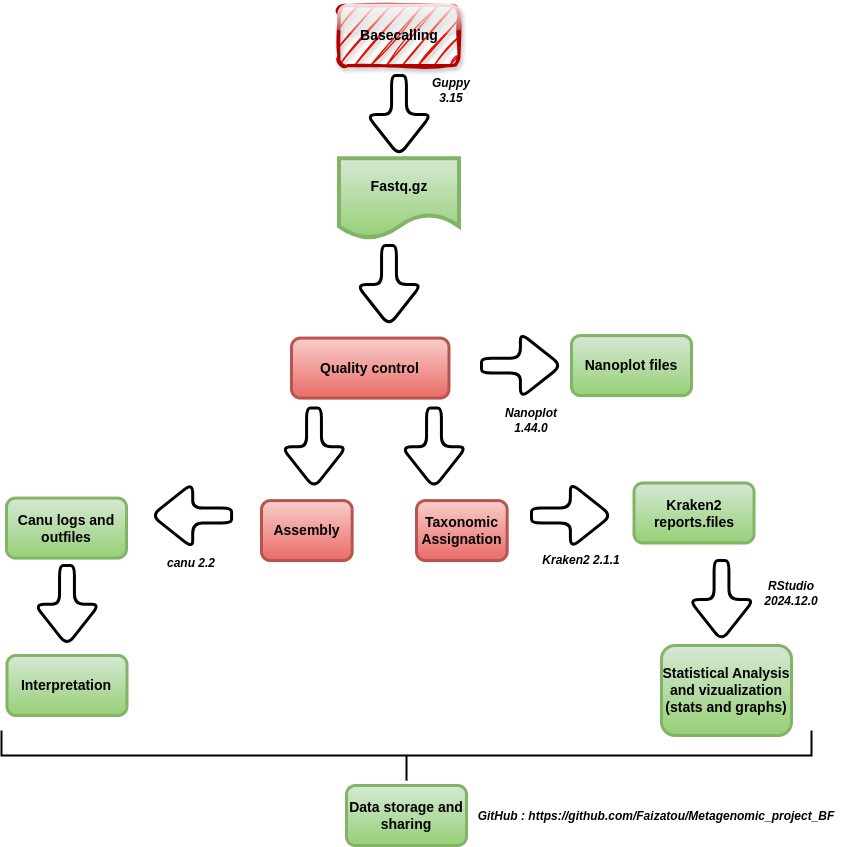

The diagram above was exported from draw.io. Its source (the exported page's mxGraphModel, read from the mxfile embedded in the PNG):
<mxGraphModel dx="2284" dy="1873" grid="1" gridSize="10" guides="1" tooltips="1" connect="1" arrows="1" fold="1" page="1" pageScale="1" pageWidth="850" pageHeight="1100" background="#ffffff" math="0" shadow="0">
  <root>
    <mxCell id="0" />
    <mxCell id="1" parent="0" />
    <mxCell id="-D7Lh_ExxcMTtJx7KY_U-1" value="&lt;font style=&quot;font-size: 14px;&quot; color=&quot;#000000&quot;&gt;&lt;b&gt;Fastq.gz&lt;/b&gt;&lt;/font&gt;" style="shape=document;whiteSpace=wrap;html=1;boundedLbl=1;fillColor=#d5e8d4;strokeColor=#82b366;strokeWidth=4;gradientColor=#97d077;" parent="1" vertex="1">
      <mxGeometry x="-152.49" y="-107.15" width="120" height="80" as="geometry" />
    </mxCell>
    <mxCell id="-D7Lh_ExxcMTtJx7KY_U-2" value="&lt;font size=&quot;1&quot; color=&quot;#000000&quot;&gt;&lt;b style=&quot;font-size: 14px;&quot;&gt;Basecalling&lt;/b&gt;&lt;/font&gt;" style="rounded=1;whiteSpace=wrap;html=1;fillColor=#e51400;strokeColor=#B20000;strokeWidth=3;glass=1;sketch=1;curveFitting=1;jiggle=2;shadow=1;fontColor=#ffffff;" parent="1" vertex="1">
      <mxGeometry x="-152.49" y="-260" width="120" height="60" as="geometry" />
    </mxCell>
    <mxCell id="-D7Lh_ExxcMTtJx7KY_U-5" value="&lt;font color=&quot;#000000&quot;&gt;&lt;b&gt;&lt;i&gt;Guppy 3.15&lt;/i&gt;&lt;/b&gt;&lt;/font&gt;" style="text;html=1;align=center;verticalAlign=middle;whiteSpace=wrap;rounded=0;" parent="1" vertex="1">
      <mxGeometry x="-69.99999999999994" y="-189.98999999999998" width="60" height="30" as="geometry" />
    </mxCell>
    <mxCell id="-D7Lh_ExxcMTtJx7KY_U-6" value="" style="shape=singleArrow;whiteSpace=wrap;html=1;arrowWidth=0.22857142857142856;arrowSize=0.5142857142857142;fillColor=none;strokeColor=#000000;rounded=1;strokeWidth=3;direction=east;rotation=0;" parent="1" vertex="1">
      <mxGeometry x="-10" y="67.58999999999999" width="80.09" height="65" as="geometry" />
    </mxCell>
    <mxCell id="aJeBiiw0JvCKJNxVoWM_-1" value="&lt;font color=&quot;#000000&quot;&gt;&lt;span style=&quot;font-size: 14px;&quot;&gt;&lt;b&gt;Nanoplot files&lt;/b&gt;&lt;/span&gt;&lt;/font&gt;" style="rounded=1;whiteSpace=wrap;html=1;fillColor=#d5e8d4;strokeColor=#82b366;strokeWidth=3;gradientColor=#97d077;" parent="1" vertex="1">
      <mxGeometry x="79.99999999999997" y="70.09" width="120" height="60" as="geometry" />
    </mxCell>
    <mxCell id="aJeBiiw0JvCKJNxVoWM_-2" value="&lt;font color=&quot;#000000&quot;&gt;&lt;b&gt;&lt;i&gt;Nanoplot 1.44.0&lt;/i&gt;&lt;/b&gt;&lt;/font&gt;" style="text;html=1;align=center;verticalAlign=middle;whiteSpace=wrap;rounded=0;" parent="1" vertex="1">
      <mxGeometry y="139.95000000000002" width="80" height="30" as="geometry" />
    </mxCell>
    <mxCell id="aJeBiiw0JvCKJNxVoWM_-3" value="" style="shape=singleArrow;whiteSpace=wrap;html=1;arrowWidth=0.22857142857142856;arrowSize=0.5142857142857142;fillColor=none;strokeColor=#000000;rounded=1;strokeWidth=3;direction=south;rotation=0;" parent="1" vertex="1">
      <mxGeometry x="-135.005" y="-19.995" width="65" height="80.09" as="geometry" />
    </mxCell>
    <mxCell id="aJeBiiw0JvCKJNxVoWM_-4" value="&lt;font color=&quot;#000000&quot;&gt;&lt;span style=&quot;font-size: 14px;&quot;&gt;&lt;b&gt;Taxonomic Assignation&lt;/b&gt;&lt;/span&gt;&lt;/font&gt;" style="rounded=1;whiteSpace=wrap;html=1;fillColor=#f8cecc;strokeColor=#b85450;strokeWidth=3;gradientColor=#ea6b66;" parent="1" vertex="1">
      <mxGeometry x="-74.99000000000001" y="235.09" width="90.66" height="60" as="geometry" />
    </mxCell>
    <mxCell id="RzTcSHoTU6iAK1Gi5S_o-2" value="&lt;font color=&quot;#000000&quot;&gt;&lt;b&gt;&lt;i&gt;Kraken2 2.1.1&lt;/i&gt;&lt;/b&gt;&lt;/font&gt;" style="text;html=1;align=center;verticalAlign=middle;whiteSpace=wrap;rounded=0;" vertex="1" parent="1">
      <mxGeometry x="50" y="280" width="80" height="30" as="geometry" />
    </mxCell>
    <mxCell id="RzTcSHoTU6iAK1Gi5S_o-3" value="&lt;font color=&quot;#000000&quot;&gt;&lt;span style=&quot;font-size: 14px;&quot;&gt;&lt;b&gt;Kraken2 reports.files&lt;/b&gt;&lt;/span&gt;&lt;/font&gt;" style="rounded=1;whiteSpace=wrap;html=1;fillColor=#d5e8d4;strokeColor=#82b366;strokeWidth=3;gradientColor=#97d077;" vertex="1" parent="1">
      <mxGeometry x="142.50999999999996" y="217.5" width="120" height="60" as="geometry" />
    </mxCell>
    <mxCell id="RzTcSHoTU6iAK1Gi5S_o-5" value="&lt;font color=&quot;#000000&quot;&gt;&lt;span style=&quot;font-size: 14px;&quot;&gt;&lt;b&gt;Assembly&lt;/b&gt;&lt;/span&gt;&lt;/font&gt;" style="rounded=1;whiteSpace=wrap;html=1;fillColor=#f8cecc;strokeColor=#b85450;strokeWidth=3;gradientColor=#ea6b66;" vertex="1" parent="1">
      <mxGeometry x="-230.00000000000003" y="235.09" width="90.66" height="60" as="geometry" />
    </mxCell>
    <mxCell id="RzTcSHoTU6iAK1Gi5S_o-6" value="" style="shape=singleArrow;whiteSpace=wrap;html=1;arrowWidth=0.22857142857142856;arrowSize=0.5142857142857142;fillColor=none;strokeColor=#000000;rounded=1;strokeWidth=3;direction=west;rotation=0;" vertex="1" parent="1">
      <mxGeometry x="-340" y="217.5" width="80.09" height="65" as="geometry" />
    </mxCell>
    <mxCell id="RzTcSHoTU6iAK1Gi5S_o-7" value="&lt;span style=&quot;font-size: 14px;&quot;&gt;&lt;b&gt;Canu logs and outfiles&lt;/b&gt;&lt;/span&gt;" style="rounded=1;whiteSpace=wrap;html=1;fillColor=#d5e8d4;strokeColor=#82b366;strokeWidth=3;gradientColor=#97d077;" vertex="1" parent="1">
      <mxGeometry x="-485" y="232.59" width="120" height="60" as="geometry" />
    </mxCell>
    <mxCell id="RzTcSHoTU6iAK1Gi5S_o-8" value="" style="shape=singleArrow;whiteSpace=wrap;html=1;arrowWidth=0.22857142857142856;arrowSize=0.5142857142857142;fillColor=none;strokeColor=#000000;rounded=1;strokeWidth=3;direction=south;rotation=0;" vertex="1" parent="1">
      <mxGeometry x="-124.99499999999999" y="-189.995" width="65" height="80.09" as="geometry" />
    </mxCell>
    <mxCell id="RzTcSHoTU6iAK1Gi5S_o-10" value="&lt;font color=&quot;#000000&quot;&gt;&lt;span style=&quot;font-size: 14px;&quot;&gt;&lt;b&gt;Quality control&lt;/b&gt;&lt;/span&gt;&lt;/font&gt;" style="rounded=1;whiteSpace=wrap;html=1;fillColor=#f8cecc;strokeColor=#b85450;strokeWidth=3;gradientColor=#ea6b66;" vertex="1" parent="1">
      <mxGeometry x="-200" y="72.59" width="157.49" height="60" as="geometry" />
    </mxCell>
    <mxCell id="RzTcSHoTU6iAK1Gi5S_o-14" value="&lt;font color=&quot;#000000&quot;&gt;&lt;b&gt;&lt;i&gt;canu 2.2&lt;/i&gt;&lt;/b&gt;&lt;/font&gt;" style="text;html=1;align=center;verticalAlign=middle;whiteSpace=wrap;rounded=0;" vertex="1" parent="1">
      <mxGeometry x="-340" y="282.5" width="80" height="30" as="geometry" />
    </mxCell>
    <mxCell id="RzTcSHoTU6iAK1Gi5S_o-15" value="" style="shape=singleArrow;whiteSpace=wrap;html=1;arrowWidth=0.22857142857142856;arrowSize=0.5142857142857142;fillColor=none;strokeColor=#000000;rounded=1;strokeWidth=3;direction=south;rotation=0;" vertex="1" parent="1">
      <mxGeometry x="197.505" y="295.09499999999997" width="65" height="80.09" as="geometry" />
    </mxCell>
    <mxCell id="RzTcSHoTU6iAK1Gi5S_o-16" value="&lt;span style=&quot;font-size: 14px;&quot;&gt;&lt;b&gt;Statistical Analysis and vizualization (stats and graphs)&lt;/b&gt;&lt;/span&gt;" style="rounded=1;whiteSpace=wrap;html=1;fillColor=#d5e8d4;strokeColor=#82b366;strokeWidth=3;gradientColor=#97d077;" vertex="1" parent="1">
      <mxGeometry x="170" y="380" width="130" height="90" as="geometry" />
    </mxCell>
    <mxCell id="RzTcSHoTU6iAK1Gi5S_o-17" value="&lt;font color=&quot;#000000&quot;&gt;&lt;b&gt;&lt;i&gt;RStudio 2024.12.0&lt;/i&gt;&lt;/b&gt;&lt;/font&gt;" style="text;html=1;align=center;verticalAlign=middle;whiteSpace=wrap;rounded=0;" vertex="1" parent="1">
      <mxGeometry x="260" y="312.5" width="80" height="30" as="geometry" />
    </mxCell>
    <mxCell id="RzTcSHoTU6iAK1Gi5S_o-18" value="" style="strokeWidth=2;html=1;shape=mxgraph.flowchart.annotation_2;align=left;labelPosition=right;pointerEvents=1;direction=north;" vertex="1" parent="1">
      <mxGeometry x="-490" y="465" width="810" height="50" as="geometry" />
    </mxCell>
    <mxCell id="RzTcSHoTU6iAK1Gi5S_o-20" value="&lt;span style=&quot;font-size: 14px;&quot;&gt;&lt;b&gt;Data storage and sharing&lt;/b&gt;&lt;/span&gt;" style="rounded=1;whiteSpace=wrap;html=1;fillColor=#d5e8d4;strokeColor=#82b366;strokeWidth=3;gradientColor=#97d077;" vertex="1" parent="1">
      <mxGeometry x="-145.00000000000003" y="520" width="120" height="60" as="geometry" />
    </mxCell>
    <mxCell id="RzTcSHoTU6iAK1Gi5S_o-21" value="&lt;b&gt;&lt;i&gt;GitHub :&amp;nbsp;https://github.com/Faizatou/Metagenomic_project_BF&lt;/i&gt;&lt;/b&gt;&lt;div&gt;&lt;br&gt;&lt;/div&gt;" style="text;html=1;align=center;verticalAlign=middle;whiteSpace=wrap;rounded=0;" vertex="1" parent="1">
      <mxGeometry x="-20" y="550" width="370" height="15" as="geometry" />
    </mxCell>
    <mxCell id="RzTcSHoTU6iAK1Gi5S_o-23" value="" style="shape=singleArrow;whiteSpace=wrap;html=1;arrowWidth=0.22857142857142856;arrowSize=0.5142857142857142;fillColor=none;strokeColor=#000000;rounded=1;strokeWidth=3;direction=south;rotation=0;" vertex="1" parent="1">
      <mxGeometry x="-457.005" y="299.91499999999996" width="65" height="80.09" as="geometry" />
    </mxCell>
    <mxCell id="RzTcSHoTU6iAK1Gi5S_o-24" value="&lt;span style=&quot;font-size: 14px;&quot;&gt;&lt;b&gt;Interpretation&lt;/b&gt;&lt;/span&gt;" style="rounded=1;whiteSpace=wrap;html=1;fillColor=#d5e8d4;strokeColor=#82b366;strokeWidth=3;gradientColor=#97d077;" vertex="1" parent="1">
      <mxGeometry x="-484.51" y="390" width="120" height="60" as="geometry" />
    </mxCell>
    <mxCell id="RzTcSHoTU6iAK1Gi5S_o-29" value="" style="shape=singleArrow;whiteSpace=wrap;html=1;arrowWidth=0.22857142857142856;arrowSize=0.5142857142857142;fillColor=none;strokeColor=#000000;rounded=1;strokeWidth=3;direction=south;rotation=0;" vertex="1" parent="1">
      <mxGeometry x="-209.995" y="142.405" width="65" height="80.09" as="geometry" />
    </mxCell>
    <mxCell id="RzTcSHoTU6iAK1Gi5S_o-30" value="" style="shape=singleArrow;whiteSpace=wrap;html=1;arrowWidth=0.22857142857142856;arrowSize=0.5142857142857142;fillColor=none;strokeColor=#000000;rounded=1;strokeWidth=3;direction=south;rotation=0;" vertex="1" parent="1">
      <mxGeometry x="-90.00500000000001" y="142.415" width="65" height="80.09" as="geometry" />
    </mxCell>
    <mxCell id="RzTcSHoTU6iAK1Gi5S_o-31" value="" style="shape=singleArrow;whiteSpace=wrap;html=1;arrowWidth=0.22857142857142856;arrowSize=0.5142857142857142;fillColor=none;strokeColor=#000000;rounded=1;strokeWidth=3;direction=east;rotation=0;" vertex="1" parent="1">
      <mxGeometry x="40" y="217.5" width="80.09" height="65" as="geometry" />
    </mxCell>
  </root>
</mxGraphModel>